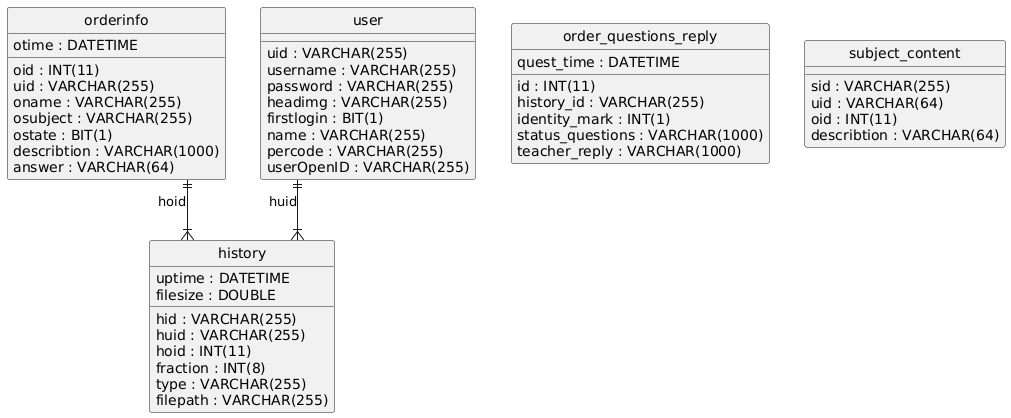

The diagram above was rendered by PlantUML. Its source (embedded in the PNG):
@startuml
hide circle
skinparam linetype ortho

entity "history" as history {
  hid : VARCHAR(255)
  huid : VARCHAR(255)
  hoid : INT(11)
  fraction : INT(8)
  type : VARCHAR(255)
  filepath : VARCHAR(255)
  uptime : DATETIME
  filesize : DOUBLE
}

entity "orderinfo" as orderinfo {
  oid : INT(11)
  uid : VARCHAR(255)
  oname : VARCHAR(255)
  osubject : VARCHAR(255)
  ostate : BIT(1)
  describtion : VARCHAR(1000)
  answer : VARCHAR(64)
  otime : DATETIME
}

entity "order_questions_reply" as order_questions_reply {
  id : INT(11)
  history_id : VARCHAR(255)
  identity_mark : INT(1)
  status_questions : VARCHAR(1000)
  teacher_reply : VARCHAR(1000)
  quest_time : DATETIME
}

entity "user" as user {
  uid : VARCHAR(255)
  username : VARCHAR(255)
  password : VARCHAR(255)
  headimg : VARCHAR(255)
  firstlogin : BIT(1)
  name : VARCHAR(255)
  percode : VARCHAR(255)
  userOpenID : VARCHAR(255)
}

entity "subject_content" as subject_content {
  sid : VARCHAR(255)
  uid : VARCHAR(64)
  oid : INT(11)
  describtion : VARCHAR(64)
}

orderinfo ||--|{ history : "hoid"
user ||--|{ history : "huid"
@enduml